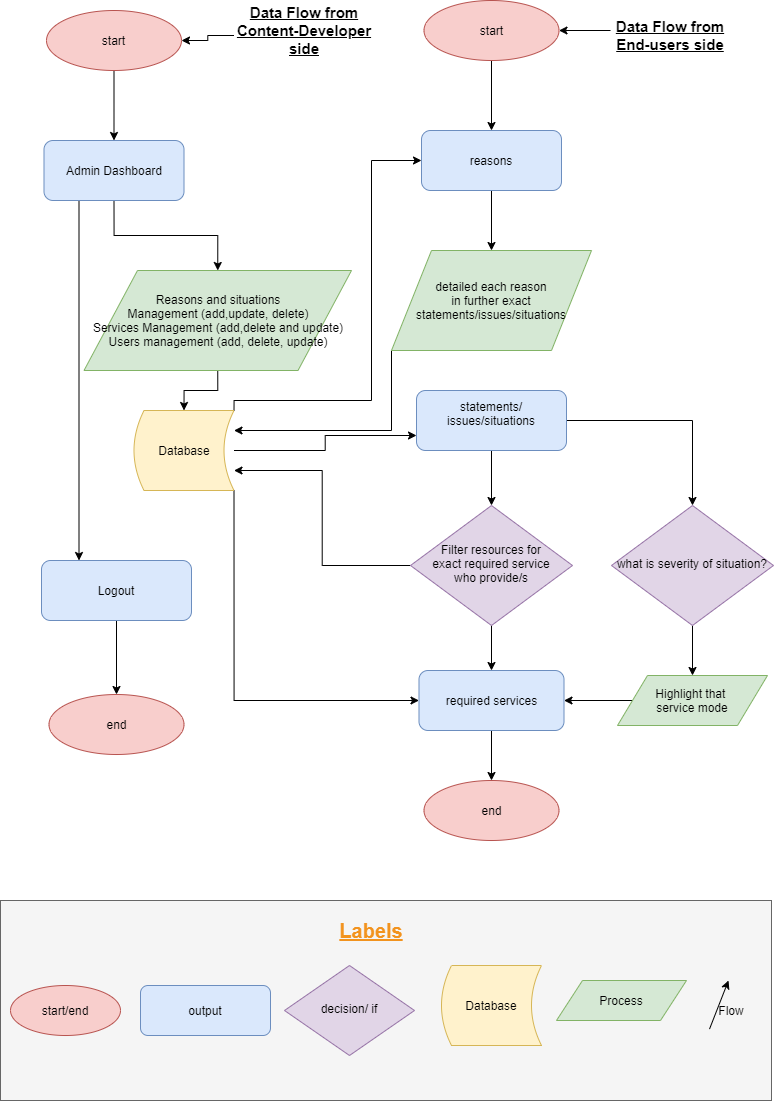

The diagram above was exported from draw.io. Its source (the exported page's mxGraphModel, read from the mxfile embedded in the PNG):
<mxGraphModel dx="1483" dy="829" grid="1" gridSize="10" guides="1" tooltips="1" connect="1" arrows="1" fold="1" page="1" pageScale="1" pageWidth="827" pageHeight="1169" math="0" shadow="0">
  <root>
    <mxCell id="0" />
    <mxCell id="1" parent="0" />
    <mxCell id="2" style="edgeStyle=orthogonalEdgeStyle;rounded=0;orthogonalLoop=1;jettySize=auto;html=1;exitX=0.5;exitY=1;exitDx=0;exitDy=0;entryX=0.5;entryY=0;entryDx=0;entryDy=0;" edge="1" source="3" target="12" parent="1">
      <mxGeometry relative="1" as="geometry" />
    </mxCell>
    <mxCell id="3" value="reasons" style="rounded=1;whiteSpace=wrap;html=1;fontSize=12;glass=0;strokeWidth=1;shadow=0;fillColor=#dae8fc;strokeColor=#6c8ebf;" vertex="1" parent="1">
      <mxGeometry x="450" y="150" width="140" height="60" as="geometry" />
    </mxCell>
    <mxCell id="4" style="edgeStyle=orthogonalEdgeStyle;rounded=0;orthogonalLoop=1;jettySize=auto;html=1;exitX=0.5;exitY=1;exitDx=0;exitDy=0;" edge="1" source="6" target="8" parent="1">
      <mxGeometry relative="1" as="geometry" />
    </mxCell>
    <mxCell id="5" style="edgeStyle=orthogonalEdgeStyle;rounded=0;orthogonalLoop=1;jettySize=auto;html=1;exitX=0;exitY=0.5;exitDx=0;exitDy=0;entryX=1;entryY=0.75;entryDx=0;entryDy=0;" edge="1" source="6" target="42" parent="1">
      <mxGeometry relative="1" as="geometry" />
    </mxCell>
    <mxCell id="6" value="Filter resources for&lt;br&gt;exact required service&lt;br&gt;who provide/s" style="rhombus;whiteSpace=wrap;html=1;shadow=0;fontFamily=Helvetica;fontSize=12;align=center;strokeWidth=1;spacing=6;spacingTop=-4;fillColor=#e1d5e7;strokeColor=#9673a6;" vertex="1" parent="1">
      <mxGeometry x="439" y="525" width="162" height="120" as="geometry" />
    </mxCell>
    <mxCell id="7" style="edgeStyle=orthogonalEdgeStyle;rounded=0;orthogonalLoop=1;jettySize=auto;html=1;exitX=0.5;exitY=1;exitDx=0;exitDy=0;" edge="1" source="8" target="20" parent="1">
      <mxGeometry relative="1" as="geometry" />
    </mxCell>
    <mxCell id="8" value="required services" style="rounded=1;whiteSpace=wrap;html=1;fontSize=12;glass=0;strokeWidth=1;shadow=0;fillColor=#dae8fc;strokeColor=#6c8ebf;" vertex="1" parent="1">
      <mxGeometry x="447.5" y="690" width="145" height="60" as="geometry" />
    </mxCell>
    <mxCell id="9" style="edgeStyle=orthogonalEdgeStyle;rounded=0;orthogonalLoop=1;jettySize=auto;html=1;exitX=0.5;exitY=1;exitDx=0;exitDy=0;entryX=0.5;entryY=0;entryDx=0;entryDy=0;" edge="1" source="10" target="3" parent="1">
      <mxGeometry relative="1" as="geometry" />
    </mxCell>
    <mxCell id="10" value="start" style="ellipse;whiteSpace=wrap;html=1;fillColor=#f8cecc;strokeColor=#b85450;" vertex="1" parent="1">
      <mxGeometry x="452.5" y="20" width="135" height="60" as="geometry" />
    </mxCell>
    <mxCell id="11" style="edgeStyle=orthogonalEdgeStyle;rounded=0;orthogonalLoop=1;jettySize=auto;html=1;exitX=0;exitY=1;exitDx=0;exitDy=0;entryX=1;entryY=0.25;entryDx=0;entryDy=0;" edge="1" source="12" target="42" parent="1">
      <mxGeometry relative="1" as="geometry" />
    </mxCell>
    <mxCell id="12" value="detailed each reason&lt;br&gt;in further exact statements/issues/situations" style="shape=parallelogram;perimeter=parallelogramPerimeter;whiteSpace=wrap;html=1;fillColor=#d5e8d4;strokeColor=#82b366;" vertex="1" parent="1">
      <mxGeometry x="420" y="270" width="200" height="100" as="geometry" />
    </mxCell>
    <mxCell id="13" style="edgeStyle=orthogonalEdgeStyle;rounded=0;orthogonalLoop=1;jettySize=auto;html=1;exitX=0.5;exitY=1;exitDx=0;exitDy=0;entryX=0.5;entryY=0;entryDx=0;entryDy=0;" edge="1" source="15" target="6" parent="1">
      <mxGeometry relative="1" as="geometry" />
    </mxCell>
    <mxCell id="14" style="edgeStyle=orthogonalEdgeStyle;rounded=0;orthogonalLoop=1;jettySize=auto;html=1;exitX=1;exitY=0.5;exitDx=0;exitDy=0;entryX=0.5;entryY=0;entryDx=0;entryDy=0;" edge="1" source="15" target="17" parent="1">
      <mxGeometry relative="1" as="geometry" />
    </mxCell>
    <mxCell id="15" value="statements/ issues/situations&lt;br&gt;&amp;nbsp;" style="rounded=1;whiteSpace=wrap;html=1;fontSize=12;glass=0;strokeWidth=1;shadow=0;fillColor=#dae8fc;strokeColor=#6c8ebf;" vertex="1" parent="1">
      <mxGeometry x="445" y="410" width="150" height="60" as="geometry" />
    </mxCell>
    <mxCell id="16" style="edgeStyle=orthogonalEdgeStyle;rounded=0;orthogonalLoop=1;jettySize=auto;html=1;exitX=0.5;exitY=1;exitDx=0;exitDy=0;entryX=0.5;entryY=0;entryDx=0;entryDy=0;" edge="1" source="17" target="19" parent="1">
      <mxGeometry relative="1" as="geometry" />
    </mxCell>
    <mxCell id="17" value="what is severity of situation?" style="rhombus;whiteSpace=wrap;html=1;shadow=0;fontFamily=Helvetica;fontSize=12;align=center;strokeWidth=1;spacing=6;spacingTop=-4;fillColor=#e1d5e7;strokeColor=#9673a6;" vertex="1" parent="1">
      <mxGeometry x="640" y="525" width="162" height="120" as="geometry" />
    </mxCell>
    <mxCell id="18" style="edgeStyle=orthogonalEdgeStyle;rounded=0;orthogonalLoop=1;jettySize=auto;html=1;exitX=0;exitY=0.5;exitDx=0;exitDy=0;entryX=1;entryY=0.5;entryDx=0;entryDy=0;" edge="1" source="19" target="8" parent="1">
      <mxGeometry relative="1" as="geometry" />
    </mxCell>
    <mxCell id="19" value="Highlight that &lt;br&gt;service mode" style="shape=parallelogram;perimeter=parallelogramPerimeter;whiteSpace=wrap;html=1;fillColor=#d5e8d4;strokeColor=#82b366;" vertex="1" parent="1">
      <mxGeometry x="646" y="695" width="150" height="50" as="geometry" />
    </mxCell>
    <mxCell id="20" value="end" style="ellipse;whiteSpace=wrap;html=1;fillColor=#f8cecc;strokeColor=#b85450;" vertex="1" parent="1">
      <mxGeometry x="452.5" y="800" width="135" height="60" as="geometry" />
    </mxCell>
    <mxCell id="21" value="" style="rounded=0;whiteSpace=wrap;html=1;fillColor=#f5f5f5;strokeColor=#666666;fontColor=#333333;" vertex="1" parent="1">
      <mxGeometry x="29" y="920" width="771" height="200" as="geometry" />
    </mxCell>
    <mxCell id="22" value="start/end" style="ellipse;whiteSpace=wrap;html=1;fillColor=#f8cecc;strokeColor=#b85450;" vertex="1" parent="1">
      <mxGeometry x="39" y="1005" width="110" height="50" as="geometry" />
    </mxCell>
    <mxCell id="23" value="output" style="rounded=1;whiteSpace=wrap;html=1;fontSize=12;glass=0;strokeWidth=1;shadow=0;fillColor=#dae8fc;strokeColor=#6c8ebf;" vertex="1" parent="1">
      <mxGeometry x="169" y="1005" width="130" height="50" as="geometry" />
    </mxCell>
    <mxCell id="24" value="decision/ if" style="rhombus;whiteSpace=wrap;html=1;shadow=0;fontFamily=Helvetica;fontSize=12;align=center;strokeWidth=1;spacing=6;spacingTop=-4;fillColor=#e1d5e7;strokeColor=#9673a6;" vertex="1" parent="1">
      <mxGeometry x="313" y="985" width="130" height="90" as="geometry" />
    </mxCell>
    <mxCell id="25" value="Process" style="shape=parallelogram;perimeter=parallelogramPerimeter;whiteSpace=wrap;html=1;fillColor=#d5e8d4;strokeColor=#82b366;" vertex="1" parent="1">
      <mxGeometry x="585" y="1000" width="130" height="40" as="geometry" />
    </mxCell>
    <mxCell id="26" value="" style="endArrow=classic;html=1;exitX=-0.05;exitY=1.43;exitDx=0;exitDy=0;exitPerimeter=0;" edge="1" source="27" parent="1">
      <mxGeometry width="50" height="50" relative="1" as="geometry">
        <mxPoint x="707" y="1050" as="sourcePoint" />
        <mxPoint x="757" y="1000" as="targetPoint" />
      </mxGeometry>
    </mxCell>
    <mxCell id="27" value="Flow" style="text;html=1;strokeColor=none;fillColor=none;align=center;verticalAlign=middle;whiteSpace=wrap;rounded=0;" vertex="1" parent="1">
      <mxGeometry x="740" y="1020" width="40" height="20" as="geometry" />
    </mxCell>
    <mxCell id="28" value="&lt;font style=&quot;font-size: 20px&quot; color=&quot;#f2931e&quot;&gt;&lt;b&gt;&lt;u&gt;Labels&lt;/u&gt;&lt;/b&gt;&lt;/font&gt;" style="text;html=1;strokeColor=none;fillColor=none;align=center;verticalAlign=middle;whiteSpace=wrap;rounded=0;" vertex="1" parent="1">
      <mxGeometry x="380" y="940" width="40" height="20" as="geometry" />
    </mxCell>
    <mxCell id="29" style="edgeStyle=orthogonalEdgeStyle;rounded=0;orthogonalLoop=1;jettySize=auto;html=1;exitX=0.5;exitY=1;exitDx=0;exitDy=0;entryX=0.5;entryY=0;entryDx=0;entryDy=0;" edge="1" source="31" target="35" parent="1">
      <mxGeometry relative="1" as="geometry" />
    </mxCell>
    <mxCell id="30" style="edgeStyle=orthogonalEdgeStyle;rounded=0;orthogonalLoop=1;jettySize=auto;html=1;exitX=0.25;exitY=1;exitDx=0;exitDy=0;entryX=0.25;entryY=0;entryDx=0;entryDy=0;" edge="1" source="31" target="37" parent="1">
      <mxGeometry relative="1" as="geometry" />
    </mxCell>
    <mxCell id="31" value="Admin Dashboard" style="rounded=1;whiteSpace=wrap;html=1;fontSize=12;glass=0;strokeWidth=1;shadow=0;fillColor=#dae8fc;strokeColor=#6c8ebf;" vertex="1" parent="1">
      <mxGeometry x="72.5" y="160" width="140" height="60" as="geometry" />
    </mxCell>
    <mxCell id="32" style="edgeStyle=orthogonalEdgeStyle;rounded=0;orthogonalLoop=1;jettySize=auto;html=1;exitX=0.5;exitY=1;exitDx=0;exitDy=0;entryX=0.5;entryY=0;entryDx=0;entryDy=0;" edge="1" source="33" target="31" parent="1">
      <mxGeometry relative="1" as="geometry" />
    </mxCell>
    <mxCell id="33" value="start" style="ellipse;whiteSpace=wrap;html=1;fillColor=#f8cecc;strokeColor=#b85450;" vertex="1" parent="1">
      <mxGeometry x="75" y="30" width="135" height="60" as="geometry" />
    </mxCell>
    <mxCell id="34" style="edgeStyle=orthogonalEdgeStyle;rounded=0;orthogonalLoop=1;jettySize=auto;html=1;exitX=0.5;exitY=1;exitDx=0;exitDy=0;entryX=0.5;entryY=0;entryDx=0;entryDy=0;" edge="1" source="35" target="42" parent="1">
      <mxGeometry relative="1" as="geometry" />
    </mxCell>
    <mxCell id="35" value="Reasons and situations&lt;br&gt;Management (add,update, delete)&lt;br&gt;Services Management (add,delete and update)&lt;br&gt;Users management (add, delete, update)" style="shape=parallelogram;perimeter=parallelogramPerimeter;whiteSpace=wrap;html=1;fillColor=#d5e8d4;strokeColor=#82b366;" vertex="1" parent="1">
      <mxGeometry x="112.5" y="290" width="267.5" height="100" as="geometry" />
    </mxCell>
    <mxCell id="36" style="edgeStyle=orthogonalEdgeStyle;rounded=0;orthogonalLoop=1;jettySize=auto;html=1;exitX=0.5;exitY=1;exitDx=0;exitDy=0;" edge="1" source="37" target="38" parent="1">
      <mxGeometry relative="1" as="geometry" />
    </mxCell>
    <mxCell id="37" value="Logout" style="rounded=1;whiteSpace=wrap;html=1;fontSize=12;glass=0;strokeWidth=1;shadow=0;fillColor=#dae8fc;strokeColor=#6c8ebf;" vertex="1" parent="1">
      <mxGeometry x="70" y="580" width="150" height="60" as="geometry" />
    </mxCell>
    <mxCell id="38" value="end" style="ellipse;whiteSpace=wrap;html=1;fillColor=#f8cecc;strokeColor=#b85450;" vertex="1" parent="1">
      <mxGeometry x="77.5" y="714" width="135" height="60" as="geometry" />
    </mxCell>
    <mxCell id="39" style="edgeStyle=orthogonalEdgeStyle;rounded=0;orthogonalLoop=1;jettySize=auto;html=1;exitX=1;exitY=0;exitDx=0;exitDy=0;entryX=0;entryY=0.5;entryDx=0;entryDy=0;" edge="1" source="42" target="3" parent="1">
      <mxGeometry relative="1" as="geometry">
        <Array as="points">
          <mxPoint x="263" y="420" />
          <mxPoint x="400" y="420" />
          <mxPoint x="400" y="180" />
        </Array>
      </mxGeometry>
    </mxCell>
    <mxCell id="40" style="edgeStyle=orthogonalEdgeStyle;rounded=0;orthogonalLoop=1;jettySize=auto;html=1;exitX=1;exitY=0.5;exitDx=0;exitDy=0;entryX=0;entryY=0.75;entryDx=0;entryDy=0;" edge="1" source="42" target="15" parent="1">
      <mxGeometry relative="1" as="geometry" />
    </mxCell>
    <mxCell id="41" style="edgeStyle=orthogonalEdgeStyle;rounded=0;orthogonalLoop=1;jettySize=auto;html=1;exitX=1;exitY=1;exitDx=0;exitDy=0;entryX=0;entryY=0.5;entryDx=0;entryDy=0;" edge="1" source="42" target="8" parent="1">
      <mxGeometry relative="1" as="geometry" />
    </mxCell>
    <mxCell id="42" value="Database" style="shape=dataStorage;whiteSpace=wrap;html=1;fillColor=#fff2cc;strokeColor=#d6b656;" vertex="1" parent="1">
      <mxGeometry x="162.5" y="430" width="100" height="80" as="geometry" />
    </mxCell>
    <mxCell id="43" value="Database" style="shape=dataStorage;whiteSpace=wrap;html=1;fillColor=#fff2cc;strokeColor=#d6b656;" vertex="1" parent="1">
      <mxGeometry x="470" y="985" width="100" height="80" as="geometry" />
    </mxCell>
    <mxCell id="44" style="edgeStyle=orthogonalEdgeStyle;rounded=0;orthogonalLoop=1;jettySize=auto;html=1;exitX=0;exitY=0.25;exitDx=0;exitDy=0;entryX=1;entryY=0.5;entryDx=0;entryDy=0;fontSize=15;" edge="1" source="45" target="10" parent="1">
      <mxGeometry relative="1" as="geometry" />
    </mxCell>
    <mxCell id="45" value="Data Flow from End-users side" style="text;html=1;strokeColor=none;fillColor=none;align=center;verticalAlign=middle;whiteSpace=wrap;rounded=0;fontStyle=5;fontSize=15;" vertex="1" parent="1">
      <mxGeometry x="639" y="45" width="120" height="20" as="geometry" />
    </mxCell>
    <mxCell id="46" style="edgeStyle=orthogonalEdgeStyle;rounded=0;orthogonalLoop=1;jettySize=auto;html=1;exitX=0;exitY=0.75;exitDx=0;exitDy=0;entryX=1;entryY=0.5;entryDx=0;entryDy=0;fontSize=15;" edge="1" source="47" target="33" parent="1">
      <mxGeometry relative="1" as="geometry" />
    </mxCell>
    <mxCell id="47" value="Data Flow from Content-Developer side" style="text;html=1;strokeColor=none;fillColor=none;align=center;verticalAlign=middle;whiteSpace=wrap;rounded=0;fontStyle=5;fontSize=15;" vertex="1" parent="1">
      <mxGeometry x="262.5" y="40" width="140" height="20" as="geometry" />
    </mxCell>
  </root>
</mxGraphModel>